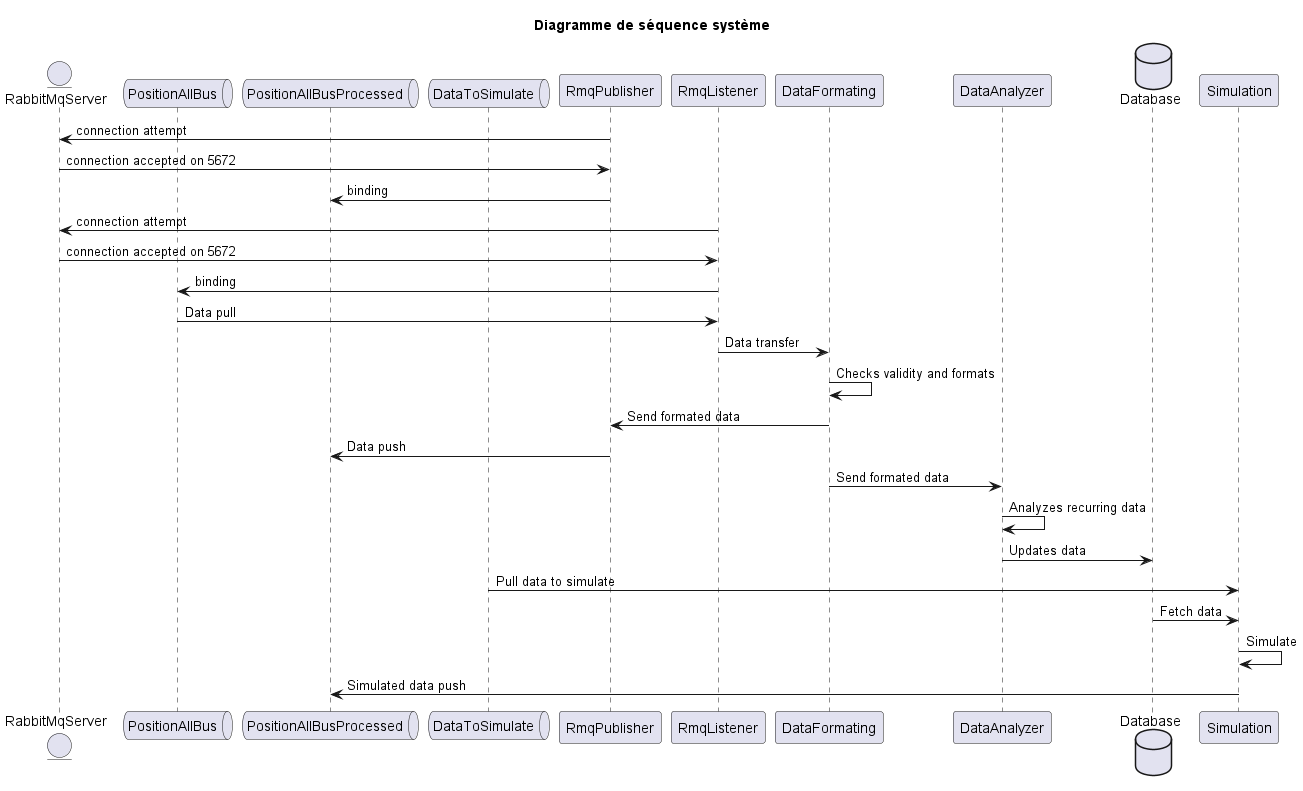

The diagram above was rendered by PlantUML. Its source (embedded in the PNG):
@startuml
title "Diagramme de séquence système"


entity RabbitMqServer
queue PositionAllBus
queue PositionAllBusProcessed

queue DataToSimulate 

RmqPublisher -> RabbitMqServer : connection attempt
RmqPublisher <- RabbitMqServer : connection accepted on 5672
RmqPublisher -> PositionAllBusProcessed : binding

RmqListener -> RabbitMqServer : connection attempt
RmqListener <- RabbitMqServer : connection accepted on 5672
RmqListener -> PositionAllBus : binding

PositionAllBus -> RmqListener : Data pull
DataFormating <- RmqListener : Data transfer
DataFormating -> DataFormating : Checks validity and formats
DataFormating -> RmqPublisher : Send formated data
PositionAllBusProcessed <- RmqPublisher : Data push


DataFormating -> DataAnalyzer : Send formated data
DataAnalyzer -> DataAnalyzer : Analyzes recurring data

database Database

DataAnalyzer -> Database : Updates data

DataToSimulate -> Simulation : Pull data to simulate
Simulation <- Database : Fetch data
Simulation -> Simulation : Simulate
Simulation -> PositionAllBusProcessed : Simulated data push


@enduml